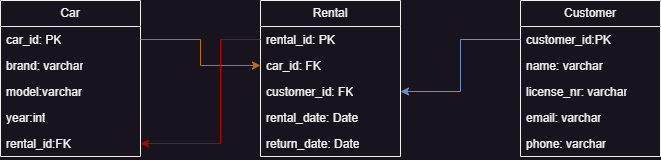

The diagram above was exported from draw.io. Its source (the exported page's mxGraphModel, read from the mxfile embedded in the PNG):
<mxGraphModel dx="587" dy="425" grid="1" gridSize="10" guides="1" tooltips="1" connect="1" arrows="1" fold="1" page="1" pageScale="1" pageWidth="850" pageHeight="1100" math="0" shadow="0">
  <root>
    <mxCell id="0" />
    <mxCell id="1" parent="0" />
    <mxCell id="wapx4L4nucmh9SYXNZ0U-38" value="Car" style="swimlane;fontStyle=0;childLayout=stackLayout;horizontal=1;startSize=26;fillColor=none;horizontalStack=0;resizeParent=1;resizeParentMax=0;resizeLast=0;collapsible=1;marginBottom=0;whiteSpace=wrap;html=1;" vertex="1" parent="1">
      <mxGeometry x="180" y="190" width="140" height="156" as="geometry" />
    </mxCell>
    <mxCell id="wapx4L4nucmh9SYXNZ0U-39" value="car_id: PK" style="text;strokeColor=none;fillColor=none;align=left;verticalAlign=top;spacingLeft=4;spacingRight=4;overflow=hidden;rotatable=0;points=[[0,0.5],[1,0.5]];portConstraint=eastwest;whiteSpace=wrap;html=1;" vertex="1" parent="wapx4L4nucmh9SYXNZ0U-38">
      <mxGeometry y="26" width="140" height="26" as="geometry" />
    </mxCell>
    <mxCell id="wapx4L4nucmh9SYXNZ0U-40" value="brand: varchar" style="text;strokeColor=none;fillColor=none;align=left;verticalAlign=top;spacingLeft=4;spacingRight=4;overflow=hidden;rotatable=0;points=[[0,0.5],[1,0.5]];portConstraint=eastwest;whiteSpace=wrap;html=1;" vertex="1" parent="wapx4L4nucmh9SYXNZ0U-38">
      <mxGeometry y="52" width="140" height="26" as="geometry" />
    </mxCell>
    <mxCell id="wapx4L4nucmh9SYXNZ0U-41" value="model:varchar" style="text;strokeColor=none;fillColor=none;align=left;verticalAlign=top;spacingLeft=4;spacingRight=4;overflow=hidden;rotatable=0;points=[[0,0.5],[1,0.5]];portConstraint=eastwest;whiteSpace=wrap;html=1;" vertex="1" parent="wapx4L4nucmh9SYXNZ0U-38">
      <mxGeometry y="78" width="140" height="26" as="geometry" />
    </mxCell>
    <mxCell id="wapx4L4nucmh9SYXNZ0U-42" value="year:int" style="text;strokeColor=none;fillColor=none;align=left;verticalAlign=top;spacingLeft=4;spacingRight=4;overflow=hidden;rotatable=0;points=[[0,0.5],[1,0.5]];portConstraint=eastwest;whiteSpace=wrap;html=1;" vertex="1" parent="wapx4L4nucmh9SYXNZ0U-38">
      <mxGeometry y="104" width="140" height="26" as="geometry" />
    </mxCell>
    <mxCell id="wapx4L4nucmh9SYXNZ0U-43" value="rental_id:FK" style="text;strokeColor=none;fillColor=none;align=left;verticalAlign=top;spacingLeft=4;spacingRight=4;overflow=hidden;rotatable=0;points=[[0,0.5],[1,0.5]];portConstraint=eastwest;whiteSpace=wrap;html=1;" vertex="1" parent="wapx4L4nucmh9SYXNZ0U-38">
      <mxGeometry y="130" width="140" height="26" as="geometry" />
    </mxCell>
    <mxCell id="wapx4L4nucmh9SYXNZ0U-44" value="Rental" style="swimlane;fontStyle=0;childLayout=stackLayout;horizontal=1;startSize=26;fillColor=none;horizontalStack=0;resizeParent=1;resizeParentMax=0;resizeLast=0;collapsible=1;marginBottom=0;whiteSpace=wrap;html=1;" vertex="1" parent="1">
      <mxGeometry x="440" y="190" width="140" height="156" as="geometry" />
    </mxCell>
    <mxCell id="wapx4L4nucmh9SYXNZ0U-45" value="rental_id: PK" style="text;strokeColor=none;fillColor=none;align=left;verticalAlign=top;spacingLeft=4;spacingRight=4;overflow=hidden;rotatable=0;points=[[0,0.5],[1,0.5]];portConstraint=eastwest;whiteSpace=wrap;html=1;" vertex="1" parent="wapx4L4nucmh9SYXNZ0U-44">
      <mxGeometry y="26" width="140" height="26" as="geometry" />
    </mxCell>
    <mxCell id="wapx4L4nucmh9SYXNZ0U-46" value="car_id: FK" style="text;strokeColor=none;fillColor=none;align=left;verticalAlign=top;spacingLeft=4;spacingRight=4;overflow=hidden;rotatable=0;points=[[0,0.5],[1,0.5]];portConstraint=eastwest;whiteSpace=wrap;html=1;" vertex="1" parent="wapx4L4nucmh9SYXNZ0U-44">
      <mxGeometry y="52" width="140" height="26" as="geometry" />
    </mxCell>
    <mxCell id="wapx4L4nucmh9SYXNZ0U-47" value="customer_id: FK" style="text;strokeColor=none;fillColor=none;align=left;verticalAlign=top;spacingLeft=4;spacingRight=4;overflow=hidden;rotatable=0;points=[[0,0.5],[1,0.5]];portConstraint=eastwest;whiteSpace=wrap;html=1;" vertex="1" parent="wapx4L4nucmh9SYXNZ0U-44">
      <mxGeometry y="78" width="140" height="26" as="geometry" />
    </mxCell>
    <mxCell id="wapx4L4nucmh9SYXNZ0U-48" value="rental_date: Date" style="text;strokeColor=none;fillColor=none;align=left;verticalAlign=top;spacingLeft=4;spacingRight=4;overflow=hidden;rotatable=0;points=[[0,0.5],[1,0.5]];portConstraint=eastwest;whiteSpace=wrap;html=1;" vertex="1" parent="wapx4L4nucmh9SYXNZ0U-44">
      <mxGeometry y="104" width="140" height="26" as="geometry" />
    </mxCell>
    <mxCell id="wapx4L4nucmh9SYXNZ0U-49" value="return_date: Date" style="text;strokeColor=none;fillColor=none;align=left;verticalAlign=top;spacingLeft=4;spacingRight=4;overflow=hidden;rotatable=0;points=[[0,0.5],[1,0.5]];portConstraint=eastwest;whiteSpace=wrap;html=1;" vertex="1" parent="wapx4L4nucmh9SYXNZ0U-44">
      <mxGeometry y="130" width="140" height="26" as="geometry" />
    </mxCell>
    <mxCell id="wapx4L4nucmh9SYXNZ0U-50" value="Customer" style="swimlane;fontStyle=0;childLayout=stackLayout;horizontal=1;startSize=26;fillColor=none;horizontalStack=0;resizeParent=1;resizeParentMax=0;resizeLast=0;collapsible=1;marginBottom=0;whiteSpace=wrap;html=1;" vertex="1" parent="1">
      <mxGeometry x="700" y="190" width="140" height="156" as="geometry" />
    </mxCell>
    <mxCell id="wapx4L4nucmh9SYXNZ0U-51" value="customer_id:PK" style="text;strokeColor=none;fillColor=none;align=left;verticalAlign=top;spacingLeft=4;spacingRight=4;overflow=hidden;rotatable=0;points=[[0,0.5],[1,0.5]];portConstraint=eastwest;whiteSpace=wrap;html=1;" vertex="1" parent="wapx4L4nucmh9SYXNZ0U-50">
      <mxGeometry y="26" width="140" height="26" as="geometry" />
    </mxCell>
    <mxCell id="wapx4L4nucmh9SYXNZ0U-52" value="name: varchar" style="text;strokeColor=none;fillColor=none;align=left;verticalAlign=top;spacingLeft=4;spacingRight=4;overflow=hidden;rotatable=0;points=[[0,0.5],[1,0.5]];portConstraint=eastwest;whiteSpace=wrap;html=1;" vertex="1" parent="wapx4L4nucmh9SYXNZ0U-50">
      <mxGeometry y="52" width="140" height="26" as="geometry" />
    </mxCell>
    <mxCell id="wapx4L4nucmh9SYXNZ0U-53" value="license_nr: varchar" style="text;strokeColor=none;fillColor=none;align=left;verticalAlign=top;spacingLeft=4;spacingRight=4;overflow=hidden;rotatable=0;points=[[0,0.5],[1,0.5]];portConstraint=eastwest;whiteSpace=wrap;html=1;" vertex="1" parent="wapx4L4nucmh9SYXNZ0U-50">
      <mxGeometry y="78" width="140" height="26" as="geometry" />
    </mxCell>
    <mxCell id="wapx4L4nucmh9SYXNZ0U-54" value="email: varchar" style="text;strokeColor=none;fillColor=none;align=left;verticalAlign=top;spacingLeft=4;spacingRight=4;overflow=hidden;rotatable=0;points=[[0,0.5],[1,0.5]];portConstraint=eastwest;whiteSpace=wrap;html=1;" vertex="1" parent="wapx4L4nucmh9SYXNZ0U-50">
      <mxGeometry y="104" width="140" height="26" as="geometry" />
    </mxCell>
    <mxCell id="wapx4L4nucmh9SYXNZ0U-55" value="phone: varchar" style="text;strokeColor=none;fillColor=none;align=left;verticalAlign=top;spacingLeft=4;spacingRight=4;overflow=hidden;rotatable=0;points=[[0,0.5],[1,0.5]];portConstraint=eastwest;whiteSpace=wrap;html=1;" vertex="1" parent="wapx4L4nucmh9SYXNZ0U-50">
      <mxGeometry y="130" width="140" height="26" as="geometry" />
    </mxCell>
    <mxCell id="wapx4L4nucmh9SYXNZ0U-56" style="edgeStyle=orthogonalEdgeStyle;rounded=0;orthogonalLoop=1;jettySize=auto;html=1;exitX=1;exitY=0.5;exitDx=0;exitDy=0;entryX=0;entryY=0.5;entryDx=0;entryDy=0;fillColor=#f0a30a;strokeColor=#BD7000;" edge="1" parent="1" source="wapx4L4nucmh9SYXNZ0U-39" target="wapx4L4nucmh9SYXNZ0U-46">
      <mxGeometry relative="1" as="geometry" />
    </mxCell>
    <mxCell id="wapx4L4nucmh9SYXNZ0U-59" style="edgeStyle=orthogonalEdgeStyle;rounded=0;orthogonalLoop=1;jettySize=auto;html=1;exitX=0;exitY=0.5;exitDx=0;exitDy=0;fillColor=#e51400;strokeColor=#B20000;" edge="1" parent="1" source="wapx4L4nucmh9SYXNZ0U-45" target="wapx4L4nucmh9SYXNZ0U-43">
      <mxGeometry relative="1" as="geometry">
        <Array as="points">
          <mxPoint x="400" y="229" />
          <mxPoint x="400" y="333" />
        </Array>
      </mxGeometry>
    </mxCell>
    <mxCell id="wapx4L4nucmh9SYXNZ0U-60" style="edgeStyle=orthogonalEdgeStyle;rounded=0;orthogonalLoop=1;jettySize=auto;html=1;exitX=0;exitY=0.5;exitDx=0;exitDy=0;entryX=1;entryY=0.5;entryDx=0;entryDy=0;fillColor=#dae8fc;strokeColor=#6c8ebf;" edge="1" parent="1" source="wapx4L4nucmh9SYXNZ0U-51" target="wapx4L4nucmh9SYXNZ0U-47">
      <mxGeometry relative="1" as="geometry" />
    </mxCell>
  </root>
</mxGraphModel>